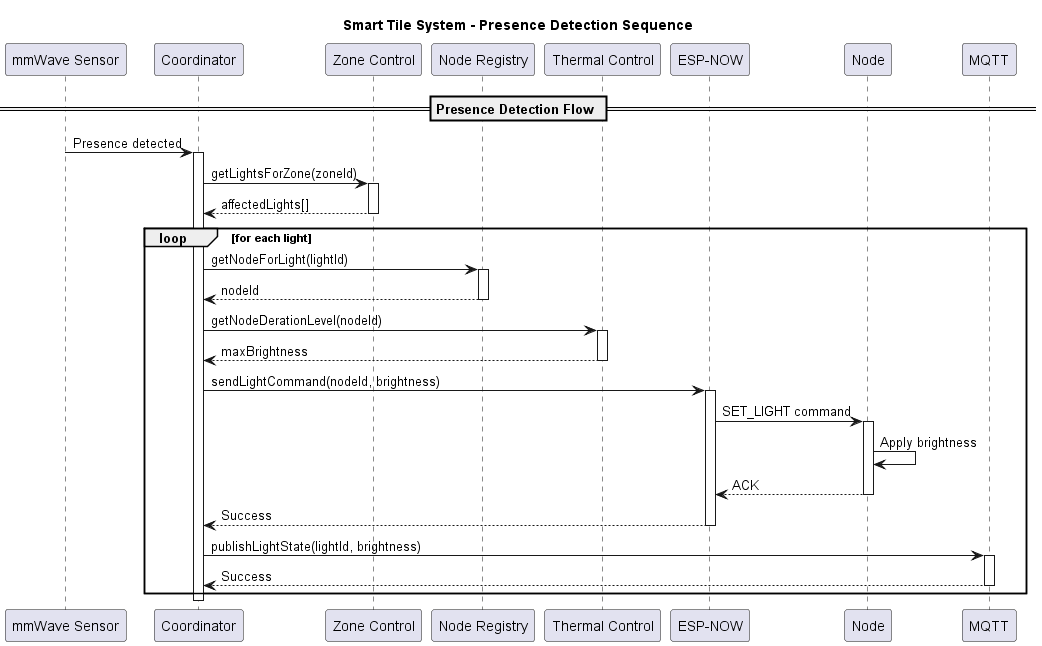

The diagram above was rendered by PlantUML. Its source (embedded in the PNG):
@startuml Presence Detection
title Smart Tile System - Presence Detection Sequence

participant "mmWave Sensor" as mmwave
participant "Coordinator" as coord
participant "Zone Control" as zones
participant "Node Registry" as registry
participant "Thermal Control" as thermal
participant "ESP-NOW" as espnow
participant "Node" as node
participant "MQTT" as mqtt

== Presence Detection Flow ==
mmwave -> coord: Presence detected
activate coord

coord -> zones: getLightsForZone(zoneId)
activate zones
zones --> coord: affectedLights[]
deactivate zones

loop for each light
    coord -> registry: getNodeForLight(lightId)
    activate registry
    registry --> coord: nodeId
    deactivate registry
    
    coord -> thermal: getNodeDerationLevel(nodeId)
    activate thermal
    thermal --> coord: maxBrightness
    deactivate thermal
    
    coord -> espnow: sendLightCommand(nodeId, brightness)
    activate espnow
    espnow -> node: SET_LIGHT command
    activate node
    node -> node: Apply brightness
    node --> espnow: ACK
    deactivate node
    espnow --> coord: Success
    deactivate espnow
    
    coord -> mqtt: publishLightState(lightId, brightness)
    activate mqtt
    mqtt --> coord: Success
    deactivate mqtt
end

deactivate coord

@enduml